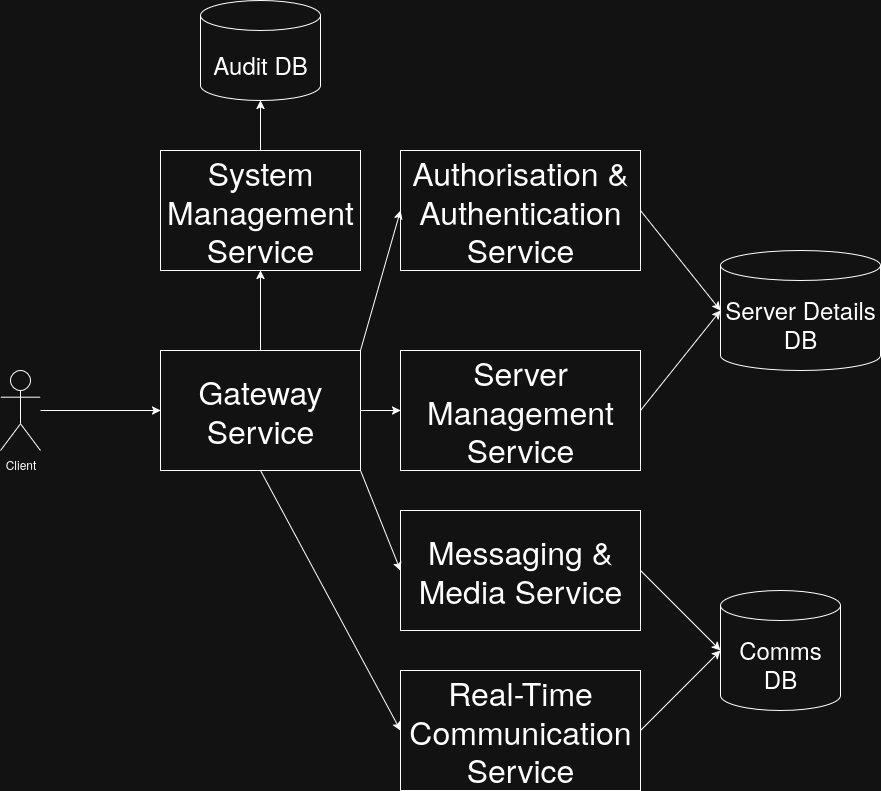

The diagram above was exported from draw.io. Its source (the exported page's mxGraphModel, read from the mxfile embedded in the PNG):
<mxGraphModel dx="1486" dy="938" grid="1" gridSize="10" guides="1" tooltips="1" connect="1" arrows="1" fold="1" page="1" pageScale="1" pageWidth="827" pageHeight="1169" math="0" shadow="0">
  <root>
    <mxCell id="0" />
    <mxCell id="1" parent="0" />
    <mxCell id="r-7TVzbVfremJKyYEdqD-1" value="&lt;div&gt;&lt;font style=&quot;font-size: 32px;&quot;&gt;Gateway&lt;/font&gt;&lt;/div&gt;&lt;div&gt;&lt;font style=&quot;font-size: 32px;&quot;&gt;Service&lt;/font&gt;&lt;/div&gt;" style="rounded=0;whiteSpace=wrap;html=1;" parent="1" vertex="1">
      <mxGeometry x="200" y="440" width="200" height="120" as="geometry" />
    </mxCell>
    <mxCell id="r-7TVzbVfremJKyYEdqD-2" value="Client" style="shape=umlActor;verticalLabelPosition=bottom;verticalAlign=top;html=1;outlineConnect=0;" parent="1" vertex="1">
      <mxGeometry x="40" y="460" width="40" height="80" as="geometry" />
    </mxCell>
    <mxCell id="r-7TVzbVfremJKyYEdqD-6" value="&lt;font style=&quot;font-size: 32px;&quot;&gt;Authorisation &amp;amp; Authentication Service&lt;/font&gt;" style="rounded=0;whiteSpace=wrap;html=1;" parent="1" vertex="1">
      <mxGeometry x="440" y="240" width="240" height="120" as="geometry" />
    </mxCell>
    <mxCell id="r-7TVzbVfremJKyYEdqD-8" value="&lt;font style=&quot;font-size: 32px;&quot;&gt;Server Management Service&lt;/font&gt;" style="rounded=0;whiteSpace=wrap;html=1;" parent="1" vertex="1">
      <mxGeometry x="440" y="440" width="240" height="120" as="geometry" />
    </mxCell>
    <mxCell id="r-7TVzbVfremJKyYEdqD-10" value="&lt;font style=&quot;font-size: 32px;&quot;&gt;Messaging &amp;amp; Media Service&lt;/font&gt;" style="rounded=0;whiteSpace=wrap;html=1;" parent="1" vertex="1">
      <mxGeometry x="440" y="600" width="240" height="120" as="geometry" />
    </mxCell>
    <mxCell id="r-7TVzbVfremJKyYEdqD-13" value="&lt;font style=&quot;font-size: 32px;&quot;&gt;Real-Time Communication Service&lt;/font&gt;" style="rounded=0;whiteSpace=wrap;html=1;" parent="1" vertex="1">
      <mxGeometry x="440" y="760" width="240" height="120" as="geometry" />
    </mxCell>
    <mxCell id="r-7TVzbVfremJKyYEdqD-16" value="&lt;font style=&quot;font-size: 32px;&quot;&gt;System Management Service&lt;/font&gt;" style="rounded=0;whiteSpace=wrap;html=1;" parent="1" vertex="1">
      <mxGeometry x="200" y="240" width="200" height="120" as="geometry" />
    </mxCell>
    <mxCell id="r-7TVzbVfremJKyYEdqD-24" value="" style="endArrow=classic;html=1;rounded=0;entryX=0.5;entryY=1;entryDx=0;entryDy=0;exitX=0.5;exitY=0;exitDx=0;exitDy=0;" parent="1" source="r-7TVzbVfremJKyYEdqD-1" target="r-7TVzbVfremJKyYEdqD-16" edge="1">
      <mxGeometry width="50" height="50" relative="1" as="geometry">
        <mxPoint x="470" y="420" as="sourcePoint" />
        <mxPoint x="520" y="370" as="targetPoint" />
      </mxGeometry>
    </mxCell>
    <mxCell id="r-7TVzbVfremJKyYEdqD-26" value="" style="endArrow=classic;html=1;rounded=0;entryX=0;entryY=0.5;entryDx=0;entryDy=0;" parent="1" source="r-7TVzbVfremJKyYEdqD-2" target="r-7TVzbVfremJKyYEdqD-1" edge="1">
      <mxGeometry width="50" height="50" relative="1" as="geometry">
        <mxPoint x="470" y="420" as="sourcePoint" />
        <mxPoint x="520" y="370" as="targetPoint" />
      </mxGeometry>
    </mxCell>
    <mxCell id="r-7TVzbVfremJKyYEdqD-29" value="" style="endArrow=classic;html=1;rounded=0;entryX=0;entryY=0.5;entryDx=0;entryDy=0;exitX=1;exitY=0.5;exitDx=0;exitDy=0;" parent="1" source="r-7TVzbVfremJKyYEdqD-1" target="r-7TVzbVfremJKyYEdqD-8" edge="1">
      <mxGeometry width="50" height="50" relative="1" as="geometry">
        <mxPoint x="440" y="640" as="sourcePoint" />
        <mxPoint x="440" y="560" as="targetPoint" />
      </mxGeometry>
    </mxCell>
    <mxCell id="r-7TVzbVfremJKyYEdqD-30" value="" style="endArrow=classic;html=1;rounded=0;entryX=0;entryY=0.5;entryDx=0;entryDy=0;exitX=1;exitY=1;exitDx=0;exitDy=0;" parent="1" source="r-7TVzbVfremJKyYEdqD-1" target="r-7TVzbVfremJKyYEdqD-10" edge="1">
      <mxGeometry width="50" height="50" relative="1" as="geometry">
        <mxPoint x="410" y="570" as="sourcePoint" />
        <mxPoint x="490" y="570" as="targetPoint" />
      </mxGeometry>
    </mxCell>
    <mxCell id="r-7TVzbVfremJKyYEdqD-33" value="" style="endArrow=classic;html=1;rounded=0;entryX=0;entryY=0.5;entryDx=0;entryDy=0;exitX=1;exitY=0;exitDx=0;exitDy=0;" parent="1" source="r-7TVzbVfremJKyYEdqD-1" target="r-7TVzbVfremJKyYEdqD-6" edge="1">
      <mxGeometry width="50" height="50" relative="1" as="geometry">
        <mxPoint x="510" y="530" as="sourcePoint" />
        <mxPoint x="590" y="530" as="targetPoint" />
      </mxGeometry>
    </mxCell>
    <mxCell id="r-7TVzbVfremJKyYEdqD-34" value="" style="endArrow=classic;html=1;rounded=0;entryX=0;entryY=0.5;entryDx=0;entryDy=0;exitX=0.5;exitY=1;exitDx=0;exitDy=0;" parent="1" source="r-7TVzbVfremJKyYEdqD-1" target="r-7TVzbVfremJKyYEdqD-13" edge="1">
      <mxGeometry width="50" height="50" relative="1" as="geometry">
        <mxPoint x="440" y="790" as="sourcePoint" />
        <mxPoint x="520" y="890" as="targetPoint" />
      </mxGeometry>
    </mxCell>
    <mxCell id="r-7TVzbVfremJKyYEdqD-35" value="&lt;font style=&quot;font-size: 24px;&quot;&gt;Comms DB&lt;/font&gt;" style="shape=cylinder3;whiteSpace=wrap;html=1;boundedLbl=1;backgroundOutline=1;size=15;" parent="1" vertex="1">
      <mxGeometry x="760" y="680" width="120" height="120" as="geometry" />
    </mxCell>
    <mxCell id="r-7TVzbVfremJKyYEdqD-37" value="" style="endArrow=classic;html=1;rounded=0;entryX=0;entryY=0.5;entryDx=0;entryDy=0;entryPerimeter=0;exitX=1;exitY=0.5;exitDx=0;exitDy=0;" parent="1" source="r-7TVzbVfremJKyYEdqD-10" target="r-7TVzbVfremJKyYEdqD-35" edge="1">
      <mxGeometry width="50" height="50" relative="1" as="geometry">
        <mxPoint x="710" y="700" as="sourcePoint" />
        <mxPoint x="760" y="650" as="targetPoint" />
      </mxGeometry>
    </mxCell>
    <mxCell id="r-7TVzbVfremJKyYEdqD-38" value="" style="endArrow=classic;html=1;rounded=0;entryX=0;entryY=0.5;entryDx=0;entryDy=0;entryPerimeter=0;exitX=1;exitY=0.5;exitDx=0;exitDy=0;" parent="1" source="r-7TVzbVfremJKyYEdqD-13" target="r-7TVzbVfremJKyYEdqD-35" edge="1">
      <mxGeometry width="50" height="50" relative="1" as="geometry">
        <mxPoint x="750" y="820" as="sourcePoint" />
        <mxPoint x="830" y="910" as="targetPoint" />
      </mxGeometry>
    </mxCell>
    <mxCell id="r-7TVzbVfremJKyYEdqD-39" value="&lt;font style=&quot;font-size: 24px;&quot;&gt;Server Details DB&lt;/font&gt;" style="shape=cylinder3;whiteSpace=wrap;html=1;boundedLbl=1;backgroundOutline=1;size=15;" parent="1" vertex="1">
      <mxGeometry x="760" y="340" width="160" height="120" as="geometry" />
    </mxCell>
    <mxCell id="r-7TVzbVfremJKyYEdqD-41" value="" style="endArrow=classic;html=1;rounded=0;entryX=0;entryY=0.5;entryDx=0;entryDy=0;entryPerimeter=0;exitX=1;exitY=0.5;exitDx=0;exitDy=0;" parent="1" source="r-7TVzbVfremJKyYEdqD-8" target="r-7TVzbVfremJKyYEdqD-39" edge="1">
      <mxGeometry width="50" height="50" relative="1" as="geometry">
        <mxPoint x="780" y="660" as="sourcePoint" />
        <mxPoint x="860" y="740" as="targetPoint" />
      </mxGeometry>
    </mxCell>
    <mxCell id="r-7TVzbVfremJKyYEdqD-43" value="" style="endArrow=classic;html=1;rounded=0;entryX=0;entryY=0.5;entryDx=0;entryDy=0;entryPerimeter=0;exitX=1;exitY=0.5;exitDx=0;exitDy=0;" parent="1" source="r-7TVzbVfremJKyYEdqD-6" target="r-7TVzbVfremJKyYEdqD-39" edge="1">
      <mxGeometry width="50" height="50" relative="1" as="geometry">
        <mxPoint x="760" y="570" as="sourcePoint" />
        <mxPoint x="840" y="570" as="targetPoint" />
      </mxGeometry>
    </mxCell>
    <mxCell id="r-7TVzbVfremJKyYEdqD-44" value="&lt;font style=&quot;font-size: 24px;&quot;&gt;Audit DB&lt;/font&gt;" style="shape=cylinder3;whiteSpace=wrap;html=1;boundedLbl=1;backgroundOutline=1;size=15;" parent="1" vertex="1">
      <mxGeometry x="240" y="90" width="120" height="100" as="geometry" />
    </mxCell>
    <mxCell id="r-7TVzbVfremJKyYEdqD-45" value="" style="endArrow=classic;html=1;rounded=0;entryX=0.5;entryY=1;entryDx=0;entryDy=0;exitX=0.5;exitY=0;exitDx=0;exitDy=0;entryPerimeter=0;" parent="1" source="r-7TVzbVfremJKyYEdqD-16" target="r-7TVzbVfremJKyYEdqD-44" edge="1">
      <mxGeometry width="50" height="50" relative="1" as="geometry">
        <mxPoint x="300" y="470" as="sourcePoint" />
        <mxPoint x="300" y="390" as="targetPoint" />
      </mxGeometry>
    </mxCell>
  </root>
</mxGraphModel>